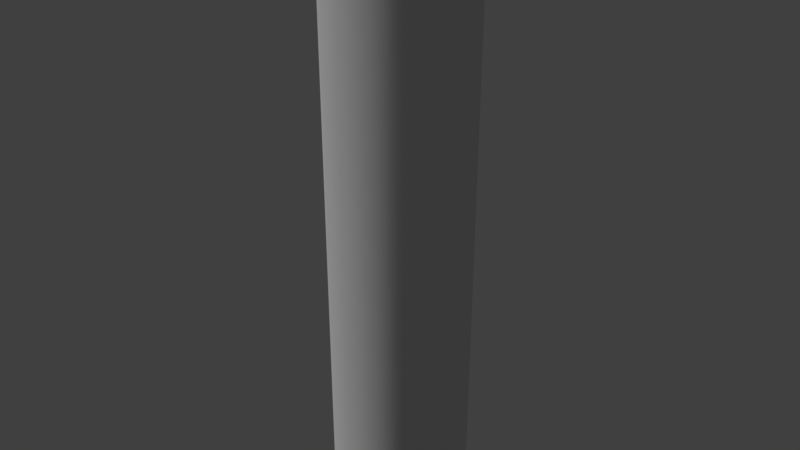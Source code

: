 # Source: 013_005.blend  (saved by Blender 2.79.0; exported with 4.5.12 LTS)
import bpy
from mathutils import Matrix  # noqa: F401  (used for matrix-valued properties, if any)

bpy.ops.wm.read_factory_settings(use_empty=True)
scene = bpy.context.scene
scene.name = 'Scene'

# ---- collections
col_collection_1 = bpy.data.collections.new('Collection 1'); scene.collection.children.link(col_collection_1)

# ---- world
world_world = bpy.data.worlds.new('World'); scene.world = world_world
world_world.color = (0.05088, 0.05088, 0.05088)
world_world.use_sun_shadow = False
world_world.sun_shadow_jitter_overblur = 0.0
world_world.cycles.sampling_method = 'MANUAL'

# ---- cameras
cam_camera = bpy.data.cameras.new('Camera')
cam_camera.clip_end = 100.0
cam_camera.lens = 35.0
cam_camera.sensor_width = 32.0
cam_camera.sensor_height = 18.0
cam_camera.ortho_scale = 7.314
cam_camera.dof.focus_distance = 0.0

# ---- lights
light_lamp = bpy.data.lights.new('Lamp', 'SUN')
light_lamp.transmission_factor = 0.0
light_lamp.cutoff_distance = 30.0
light_lamp.angle = 0.1993
light_lamp.energy = 1.0
light_lamp.shadow_buffer_clip_start = 1.001
light_lamp.shadow_soft_size = 0.1
light_lamp.shadow_cascade_max_distance = 1000.0

# ---- meshes
me_x = bpy.data.meshes.new('立方体')
me_x.from_pydata([(-1.0, -1.0, -1.014), (-1.0, -1.0, 1.014), (-1.0, 1.0, -1.014), (-1.0, 1.0, 1.014), (1.0, -1.0, -1.014), (1.0, -1.0, 1.014), (1.0, 1.0, -1.014), (1.0, 1.0, 1.014), (1.0, 1.0, 0.8448), (1.0, 1.0, 0.6759), (1.0, 1.0, 0.5069), (1.0, 1.0, 0.3379), (1.0, 1.0, 0.169), (1.0, 1.0, 2.98e-08), (1.0, 1.0, -0.169), (1.0, 1.0, -0.3379), (1.0, 1.0, -0.5069), (1.0, 1.0, -0.6759), (1.0, 1.0, -0.8448), (1.0, -1.0, 0.8448), (1.0, -1.0, 0.6759), (1.0, -1.0, 0.5069), (1.0, -1.0, 0.3379), (1.0, -1.0, 0.169), (1.0, -1.0, 2.98e-08), (1.0, -1.0, -0.169), (1.0, -1.0, -0.3379), (1.0, -1.0, -0.5069), (1.0, -1.0, -0.6759), (1.0, -1.0, -0.8448), (-1.0, -1.0, -0.8448), (-1.0, -1.0, -0.6759), (-1.0, -1.0, -0.5069), (-1.0, -1.0, -0.3379), (-1.0, -1.0, -0.169), (-1.0, -1.0, -2.98e-08), (-1.0, -1.0, 0.169), (-1.0, -1.0, 0.3379), (-1.0, -1.0, 0.5069), (-1.0, -1.0, 0.6759), (-1.0, -1.0, 0.8448), (-1.0, 1.0, -0.8448), (-1.0, 1.0, -0.6759), (-1.0, 1.0, -0.5069), (-1.0, 1.0, -0.3379), (-1.0, 1.0, -0.169), (-1.0, 1.0, -2.98e-08), (-1.0, 1.0, 0.169), (-1.0, 1.0, 0.3379), (-1.0, 1.0, 0.5069), (-1.0, 1.0, 0.6759), (-1.0, 1.0, 0.8448)], [], [(2, 6, 4, 0), (7, 3, 1, 5), (18, 29, 4, 6), (40, 19, 5, 1), (51, 40, 1, 3), (8, 51, 3, 7), (6, 2, 41, 18), (18, 41, 42, 17), (17, 42, 43, 16), (16, 43, 44, 15), (15, 44, 45, 14), (14, 45, 46, 13), (13, 46, 47, 12), (12, 47, 48, 11), (11, 48, 49, 10), (10, 49, 50, 9), (9, 50, 51, 8), (2, 0, 30, 41), (41, 30, 31, 42), (42, 31, 32, 43), (43, 32, 33, 44), (44, 33, 34, 45), (45, 34, 35, 46), (46, 35, 36, 47), (47, 36, 37, 48), (48, 37, 38, 49), (49, 38, 39, 50), (50, 39, 40, 51), (0, 4, 29, 30), (30, 29, 28, 31), (31, 28, 27, 32), (32, 27, 26, 33), (33, 26, 25, 34), (34, 25, 24, 35), (35, 24, 23, 36), (36, 23, 22, 37), (37, 22, 21, 38), (38, 21, 20, 39), (39, 20, 19, 40), (7, 5, 19, 8), (8, 19, 20, 9), (9, 20, 21, 10), (10, 21, 22, 11), (11, 22, 23, 12), (12, 23, 24, 13), (13, 24, 25, 14), (14, 25, 26, 15), (15, 26, 27, 16), (16, 27, 28, 17), (17, 28, 29, 18)])
me_x.polygons.foreach_set('use_smooth', [True] * 50)
me_x.use_remesh_preserve_volume = False
me_x.use_remesh_preserve_attributes = False
me_x.use_mirror_vertex_groups = False
me_x.update()
arm_x = bpy.data.armatures.new('アーマチュア')  # bones are not reproduced

# ---- objects
ob_x = bpy.data.objects.new('アーマチュア', arm_x)
ob_x_1 = bpy.data.objects.new('立方体', me_x)
ob_x_2 = bpy.data.objects.new('エンプティ', None)
ob_camera = bpy.data.objects.new('Camera', cam_camera)
ob_lamp = bpy.data.objects.new('Lamp', light_lamp)

# ---- transforms, parenting, visibility, modifiers, constraints
ob_x.location = (-1.325e-15, 0.004089, -5.968)
ob_x.scale = (4.97, 4.97, 4.97)
ob_x.show_in_front = True
ob_x.lineart.crease_threshold = 0.0
ob_x_1.parent = ob_x
ob_x_1.matrix_parent_inverse = Matrix(((0.2012, 0.0, 3.309e-24, 2.666e-16), (0.0, 0.2012, 0.0, -0.0008228), (0.0, 0.0, 0.2012, 1.201), (0.0, 0.0, 0.0, 1.0)))
ob_x_1.location = (0.0, 0.0, 0.0)
ob_x_1.scale = (1.0, 1.0, 5.906)
ob_x_1.lineart.crease_threshold = 0.0
_vg = ob_x_1.vertex_groups.new(name='Bone')
for _i, _w in zip([0, 1, 2, 3, 4, 5, 6, 7, 8, 9, 10, 11, 12, 13, 14, 15, 16, 17, 18, 19, 20, 21, 22, 23, 24, 25, 26, 27, 28, 29, 30, 31, 32, 33, 34, 35, 36, 37, 38, 39, 40, 41, 42, 43, 44, 45, 46, 47, 48, 49, 50, 51], [0.9169, 0.0, 0.9633, 0.0, 0.9225, 0.0, 0.9719, 0.0, 0.02938, 0.03525, 0.05292, 0.04145, 0.1182, 0.2775, 0.5669, 0.6479, 0.7289, 0.8099, 0.8927, 0.01978, 0.01042, 0.02363, 0.04131, 0.1389, 0.1675, 0.5381, 0.615, 0.6919, 0.7688, 0.8475, 0.8424, 0.7641, 0.6877, 0.6112, 0.5348, 0.1665, 0.1383, 0.06677, 0.02348, 0.01719, 0.02745, 0.8849, 0.8028, 0.7225, 0.6422, 0.5619, 0.2751, 0.1457, 0.06818, 0.08706, 0.05706, 0.03054]): _vg.add([_i], _w, 'REPLACE')
_vg = ob_x_1.vertex_groups.new(name='Bone.001')
for _i, _w in zip([9, 10, 11, 12, 13, 14, 20, 21, 22, 23, 24, 25, 34, 35, 36, 37, 38, 39, 45, 46, 47, 48, 49, 50], [0.3974, 0.8864, 0.9916, 0.9743, 0.9323, 0.5092, 0.4049, 0.8967, 0.9931, 0.9872, 0.974, 0.7344, 0.7344, 0.9493, 0.9399, 0.9676, 0.7761, 0.4049, 0.5093, 0.9432, 0.9743, 0.9819, 0.939, 0.3974]): _vg.add([_i], _w, 'REPLACE')
_vg = ob_x_1.vertex_groups.new(name='Bone.002')
for _i, _w in zip([0, 1, 2, 3, 4, 5, 6, 7, 8, 9, 10, 11, 12, 13, 14, 15, 16, 17, 18, 19, 20, 21, 22, 23, 24, 25, 26, 27, 28, 29, 30, 31, 32, 33, 34, 35, 36, 37, 38, 39, 40, 41, 42, 43, 44, 45, 46, 47, 48, 49, 50, 51], [0.002785, 0.9893, 0.02333, 0.9908, 2.765e-15, 0.9927, 0.006099, 0.9923, 0.9101, 0.6668, 0.2254, 1.55e-23, 1.263e-28, 3.727e-16, 1.155e-10, 3.713e-43, 1.229e-15, 7.619e-22, 0.0001361, 0.9164, 0.5684, 0.2232, 0.0, 1.076e-40, 3.176e-15, 0.0001295, 0.0, 2.778e-06, 6.599e-18, 9.174e-23, 7.785e-15, 0.0, 2.056e-29, 1.159e-14, 7.521e-12, 1.772e-12, 3.899e-05, 9.481e-20, 0.2232, 0.5812, 0.9138, 2.677e-12, 0.003566, 1.363e-05, 1.927e-33, 5.998e-27, 0.0, 7.613e-11, 0.0, 0.2254, 0.8144, 0.9102]): _vg.add([_i], _w, 'REPLACE')
_m = ob_x_1.modifiers.new('アーマチュア', 'ARMATURE')
_m.object = ob_x
_m = ob_x_1.modifiers.new('Subsurf', 'SUBSURF')
_m.uv_smooth = 'PRESERVE_CORNERS'
_m.quality = 2
_m.levels = 2
_m.show_only_control_edges = False
ob_x_2.location = (0.0, 0.0, 0.5956)
ob_x_2.empty_image_offset = (0.0, 0.0)
ob_x_2.hide_viewport = True
ob_x_2.lineart.crease_threshold = 0.0
ob_camera.location = (7.481, -6.508, 5.344)
ob_camera.rotation_euler = (1.109, 0.0, 0.8149)
ob_camera.lock_rotations_4d = False
ob_camera.empty_display_type = 'ARROWS'
ob_camera.color = (0.0, 0.0, 0.0, 0.0)
ob_camera.hide_viewport = True
ob_camera.display_type = 'WIRE'
ob_camera.lineart.crease_threshold = 0.0
_c = ob_camera.constraints.new('TRACK_TO'); _c.name = 'AutoTrack'
_c.target = ob_x_2
ob_lamp.location = (-5.427, -6.173, 5.904)
ob_lamp.rotation_euler = (0.6503, 0.05522, 1.866)
ob_lamp.lock_rotations_4d = False
ob_lamp.empty_display_type = 'ARROWS'
ob_lamp.color = (0.0, 0.0, 0.0, 0.0)
ob_lamp.hide_viewport = True
ob_lamp.lineart.crease_threshold = 0.0
_c = ob_lamp.constraints.new('TRACK_TO'); _c.name = 'AutoTrack'
_c.target = ob_x_2

# ---- collection membership
col_collection_1.objects.link(ob_x)
col_collection_1.objects.link(ob_x_1)
col_collection_1.objects.link(ob_x_2)
col_collection_1.objects.link(ob_camera)
col_collection_1.objects.link(ob_lamp)

# ---- scene / render settings (as saved in the file)
scene.camera = ob_camera
scene.frame_start = 1; scene.frame_end = 250; scene.frame_set(1)
scene.render.engine = 'CYCLES'
scene.render.resolution_percentage = 50
scene.render.dither_intensity = 0.0
scene.cycles.use_denoising = False
scene.cycles.samples = 128
scene.cycles.sampling_pattern = 'TABULATED_SOBOL'
scene.cycles.use_adaptive_sampling = False
scene.cycles.use_light_tree = False
scene.cycles.blur_glossy = 0.0
scene.cycles.sample_clamp_indirect = 0.0
scene.view_settings.view_transform = 'Standard'
bpy.context.view_layer.update()
